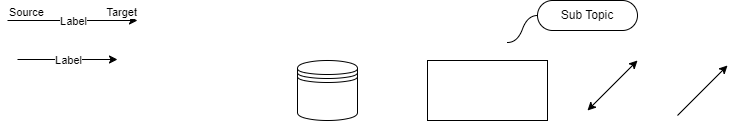

The diagram above was exported from draw.io. Its source (the exported page's mxGraphModel, read from the mxfile embedded in the PNG):
<mxGraphModel dx="1434" dy="758" grid="1" gridSize="10" guides="1" tooltips="1" connect="1" arrows="1" fold="1" page="1" pageScale="1" pageWidth="827" pageHeight="1169" math="0" shadow="0">
  <root>
    <mxCell id="0" />
    <mxCell id="1" parent="0" />
    <mxCell id="RL7_sL3tnGUBL_hxtS6m-1" value="" style="rounded=0;whiteSpace=wrap;html=1;" parent="1" vertex="1">
      <mxGeometry x="470" y="70" width="120" height="60" as="geometry" />
    </mxCell>
    <mxCell id="RL7_sL3tnGUBL_hxtS6m-3" value="" style="shape=datastore;whiteSpace=wrap;html=1;" parent="1" vertex="1">
      <mxGeometry x="340" y="70" width="60" height="60" as="geometry" />
    </mxCell>
    <mxCell id="RL7_sL3tnGUBL_hxtS6m-4" value="" style="endArrow=classic;startArrow=classic;html=1;rounded=0;" parent="1" edge="1">
      <mxGeometry width="50" height="50" relative="1" as="geometry">
        <mxPoint x="630" y="120" as="sourcePoint" />
        <mxPoint x="680" y="70" as="targetPoint" />
      </mxGeometry>
    </mxCell>
    <mxCell id="RL7_sL3tnGUBL_hxtS6m-5" value="" style="endArrow=classic;html=1;rounded=0;" parent="1" edge="1">
      <mxGeometry width="50" height="50" relative="1" as="geometry">
        <mxPoint x="720" y="125" as="sourcePoint" />
        <mxPoint x="770" y="75" as="targetPoint" />
      </mxGeometry>
    </mxCell>
    <mxCell id="RL7_sL3tnGUBL_hxtS6m-10" value="" style="endArrow=classic;html=1;rounded=0;" parent="1" edge="1">
      <mxGeometry relative="1" as="geometry">
        <mxPoint x="50" y="30" as="sourcePoint" />
        <mxPoint x="180" y="30" as="targetPoint" />
      </mxGeometry>
    </mxCell>
    <mxCell id="RL7_sL3tnGUBL_hxtS6m-11" value="Label" style="edgeLabel;resizable=0;html=1;align=center;verticalAlign=middle;" parent="RL7_sL3tnGUBL_hxtS6m-10" connectable="0" vertex="1">
      <mxGeometry relative="1" as="geometry" />
    </mxCell>
    <mxCell id="RL7_sL3tnGUBL_hxtS6m-12" value="Source" style="edgeLabel;resizable=0;html=1;align=left;verticalAlign=bottom;" parent="RL7_sL3tnGUBL_hxtS6m-10" connectable="0" vertex="1">
      <mxGeometry x="-1" relative="1" as="geometry" />
    </mxCell>
    <mxCell id="RL7_sL3tnGUBL_hxtS6m-13" value="Target" style="edgeLabel;resizable=0;html=1;align=right;verticalAlign=bottom;" parent="RL7_sL3tnGUBL_hxtS6m-10" connectable="0" vertex="1">
      <mxGeometry x="1" relative="1" as="geometry" />
    </mxCell>
    <mxCell id="RL7_sL3tnGUBL_hxtS6m-14" value="" style="endArrow=classic;html=1;rounded=0;" parent="1" edge="1">
      <mxGeometry relative="1" as="geometry">
        <mxPoint x="60" y="69" as="sourcePoint" />
        <mxPoint x="160" y="69" as="targetPoint" />
      </mxGeometry>
    </mxCell>
    <mxCell id="RL7_sL3tnGUBL_hxtS6m-15" value="Label" style="edgeLabel;resizable=0;html=1;align=center;verticalAlign=middle;" parent="RL7_sL3tnGUBL_hxtS6m-14" connectable="0" vertex="1">
      <mxGeometry relative="1" as="geometry" />
    </mxCell>
    <mxCell id="RL7_sL3tnGUBL_hxtS6m-16" value="Sub Topic" style="whiteSpace=wrap;html=1;rounded=1;arcSize=50;align=center;verticalAlign=middle;strokeWidth=1;autosize=1;spacing=4;treeFolding=1;treeMoving=1;newEdgeStyle={&quot;edgeStyle&quot;:&quot;entityRelationEdgeStyle&quot;,&quot;startArrow&quot;:&quot;none&quot;,&quot;endArrow&quot;:&quot;none&quot;,&quot;segment&quot;:10,&quot;curved&quot;:1,&quot;sourcePerimeterSpacing&quot;:0,&quot;targetPerimeterSpacing&quot;:0};" parent="1" vertex="1">
      <mxGeometry x="580" y="10" width="100" height="30" as="geometry" />
    </mxCell>
    <mxCell id="RL7_sL3tnGUBL_hxtS6m-17" value="" style="edgeStyle=entityRelationEdgeStyle;startArrow=none;endArrow=none;segment=10;curved=1;sourcePerimeterSpacing=0;targetPerimeterSpacing=0;rounded=0;" parent="1" target="RL7_sL3tnGUBL_hxtS6m-16" edge="1">
      <mxGeometry relative="1" as="geometry">
        <mxPoint x="550" y="52" as="sourcePoint" />
      </mxGeometry>
    </mxCell>
  </root>
</mxGraphModel>